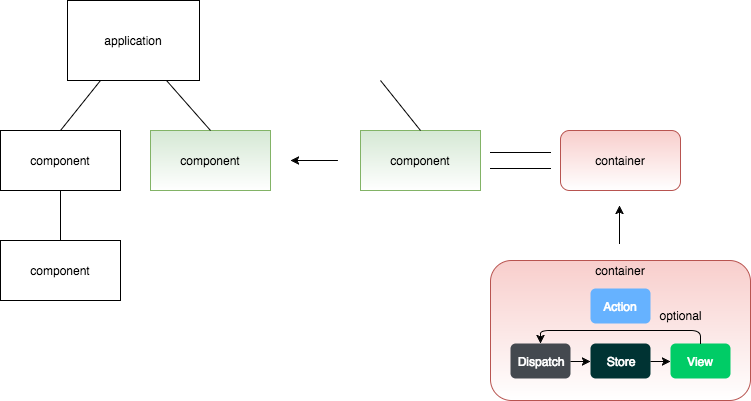

The diagram above was exported from draw.io. Its source (the exported page's mxGraphModel, read from the mxfile embedded in the PNG):
<mxGraphModel dx="2070" dy="1163" grid="1" gridSize="10" guides="1" tooltips="1" connect="1" arrows="1" fold="1" page="1" pageScale="1" pageWidth="826" pageHeight="584" background="#ffffff" math="0" shadow="0">
  <root>
    <mxCell id="0" />
    <mxCell id="1" parent="0" />
    <mxCell id="2" value="application" style="whiteSpace=wrap;html=1;" vertex="1" parent="1">
      <mxGeometry x="107" y="90" width="132" height="80" as="geometry" />
    </mxCell>
    <mxCell id="3" value="component" style="whiteSpace=wrap;html=1;" vertex="1" parent="1">
      <mxGeometry x="40" y="220" width="120" height="60" as="geometry" />
    </mxCell>
    <mxCell id="4" value="component" style="whiteSpace=wrap;html=1;fillColor=#d5e8d4;strokeColor=#82b366;gradientDirection=south;gradientColor=#ffffff;" vertex="1" parent="1">
      <mxGeometry x="190" y="220" width="120" height="60" as="geometry" />
    </mxCell>
    <mxCell id="6" value="" style="endArrow=none;html=1;exitX=0.5;exitY=0;entryX=0.25;entryY=1;" edge="1" parent="1" source="3" target="2">
      <mxGeometry width="50" height="50" relative="1" as="geometry">
        <mxPoint x="90" y="220" as="sourcePoint" />
        <mxPoint x="140" y="170" as="targetPoint" />
        <Array as="points" />
      </mxGeometry>
    </mxCell>
    <mxCell id="7" value="" style="endArrow=none;html=1;entryX=0.75;entryY=1;exitX=0.5;exitY=0;" edge="1" parent="1" source="4" target="2">
      <mxGeometry width="50" height="50" relative="1" as="geometry">
        <mxPoint x="250" y="210" as="sourcePoint" />
        <mxPoint x="300" y="160" as="targetPoint" />
      </mxGeometry>
    </mxCell>
    <mxCell id="8" value="component" style="whiteSpace=wrap;html=1;" vertex="1" parent="1">
      <mxGeometry x="40" y="330" width="120" height="60" as="geometry" />
    </mxCell>
    <mxCell id="9" value="" style="endArrow=none;html=1;entryX=0.5;entryY=1;exitX=0.5;exitY=0;" edge="1" parent="1" source="8" target="3">
      <mxGeometry width="50" height="50" relative="1" as="geometry">
        <mxPoint x="-30" y="330" as="sourcePoint" />
        <mxPoint x="20" y="280" as="targetPoint" />
      </mxGeometry>
    </mxCell>
    <mxCell id="10" value="" style="endArrow=classic;html=1;" edge="1" parent="1">
      <mxGeometry width="50" height="50" relative="1" as="geometry">
        <mxPoint x="370" y="250" as="sourcePoint" />
        <mxPoint x="330" y="250" as="targetPoint" />
        <Array as="points">
          <mxPoint x="380" y="250" />
          <mxPoint x="363" y="250" />
        </Array>
      </mxGeometry>
    </mxCell>
    <mxCell id="14" value="component" style="whiteSpace=wrap;html=1;fillColor=#d5e8d4;strokeColor=#82b366;gradientColor=#ffffff;" vertex="1" parent="1">
      <mxGeometry x="400" y="220" width="120" height="60" as="geometry" />
    </mxCell>
    <mxCell id="15" value="" style="endArrow=none;html=1;exitX=0.5;exitY=0;" edge="1" parent="1" source="14">
      <mxGeometry width="50" height="50" relative="1" as="geometry">
        <mxPoint x="400" y="190" as="sourcePoint" />
        <mxPoint x="420" y="170" as="targetPoint" />
      </mxGeometry>
    </mxCell>
    <mxCell id="16" value="" style="shape=link;html=1;jettySize=auto;orthogonalLoop=1;width=16;" edge="1" parent="1">
      <mxGeometry width="50" height="50" relative="1" as="geometry">
        <mxPoint x="530" y="250" as="sourcePoint" />
        <mxPoint x="590" y="250" as="targetPoint" />
      </mxGeometry>
    </mxCell>
    <mxCell id="17" value="container" style="rounded=1;whiteSpace=wrap;html=1;fillColor=#f8cecc;strokeColor=#b85450;gradientColor=#ffffff;" vertex="1" parent="1">
      <mxGeometry x="600" y="220" width="120" height="60" as="geometry" />
    </mxCell>
    <mxCell id="18" value="" style="endArrow=classic;html=1;" edge="1" parent="1">
      <mxGeometry width="50" height="50" relative="1" as="geometry">
        <mxPoint x="659" y="330" as="sourcePoint" />
        <mxPoint x="659" y="295" as="targetPoint" />
        <Array as="points">
          <mxPoint x="659" y="335" />
        </Array>
      </mxGeometry>
    </mxCell>
    <mxCell id="19" value="" style="text;html=1;strokeColor=#b85450;fillColor=#f8cecc;align=center;verticalAlign=middle;whiteSpace=wrap;fontFamily=Helvetica;fontSize=12;fontColor=#000000;gradientColor=#ffffff;rounded=1;" vertex="1" parent="1">
      <mxGeometry x="530" y="350" width="260" height="140" as="geometry" />
    </mxCell>
    <mxCell id="20" value="container" style="text;html=1;strokeColor=none;fillColor=none;align=center;verticalAlign=middle;whiteSpace=wrap;direction=south;" vertex="1" parent="1">
      <mxGeometry x="650" y="340" width="20" height="40" as="geometry" />
    </mxCell>
    <mxCell id="22" value="&lt;font color=&quot;#ffffff&quot;&gt;Action&lt;/font&gt;" style="shape=ext;double=1;rounded=1;whiteSpace=wrap;html=1;fillColor=#66B2FF;strokeColor=none;" vertex="1" parent="1">
      <mxGeometry x="630" y="378" width="60" height="35" as="geometry" />
    </mxCell>
    <mxCell id="23" value="&lt;font color=&quot;#ffffff&quot;&gt;Dispatch&lt;/font&gt;" style="shape=ext;double=1;rounded=1;whiteSpace=wrap;html=1;fillColor=#44494F;strokeColor=none;gradientColor=none;" vertex="1" parent="1">
      <mxGeometry x="550" y="433" width="60" height="35" as="geometry" />
    </mxCell>
    <mxCell id="24" value="&lt;font color=&quot;#ffffff&quot;&gt;Store&lt;/font&gt;" style="shape=ext;double=1;rounded=1;whiteSpace=wrap;html=1;fillColor=#003333;strokeColor=none;" vertex="1" parent="1">
      <mxGeometry x="630" y="433" width="60" height="35" as="geometry" />
    </mxCell>
    <mxCell id="25" value="&lt;font color=&quot;#ffffff&quot;&gt;View&lt;/font&gt;" style="shape=ext;double=1;rounded=1;whiteSpace=wrap;html=1;fillColor=#00CC66;strokeColor=none;" vertex="1" parent="1">
      <mxGeometry x="710" y="433" width="60" height="35" as="geometry" />
    </mxCell>
    <mxCell id="26" value="" style="edgeStyle=elbowEdgeStyle;elbow=horizontal;endArrow=classic;html=1;entryX=0.5;entryY=0;exitX=0.5;exitY=0;" edge="1" parent="1" source="25" target="23">
      <mxGeometry width="50" height="50" relative="1" as="geometry">
        <mxPoint x="400" y="460" as="sourcePoint" />
        <mxPoint x="450" y="410" as="targetPoint" />
        <Array as="points">
          <mxPoint x="660" y="420" />
        </Array>
      </mxGeometry>
    </mxCell>
    <mxCell id="27" value="optional" style="text;html=1;strokeColor=none;fillColor=none;align=center;verticalAlign=middle;whiteSpace=wrap;" vertex="1" parent="1">
      <mxGeometry x="700" y="395" width="40" height="20" as="geometry" />
    </mxCell>
    <mxCell id="28" value="" style="endArrow=classic;html=1;entryX=0;entryY=0.5;exitX=1;exitY=0.5;" edge="1" parent="1" source="23" target="24">
      <mxGeometry width="50" height="50" relative="1" as="geometry">
        <mxPoint x="610" y="460" as="sourcePoint" />
        <mxPoint x="470" y="440" as="targetPoint" />
      </mxGeometry>
    </mxCell>
    <mxCell id="29" value="" style="endArrow=classic;html=1;entryX=0;entryY=0.5;exitX=1;exitY=0.5;" edge="1" parent="1" source="24" target="25">
      <mxGeometry x="620" y="461" width="50" height="50" as="geometry">
        <mxPoint x="620" y="461" as="sourcePoint" />
        <mxPoint x="640" y="461" as="targetPoint" />
      </mxGeometry>
    </mxCell>
  </root>
</mxGraphModel>